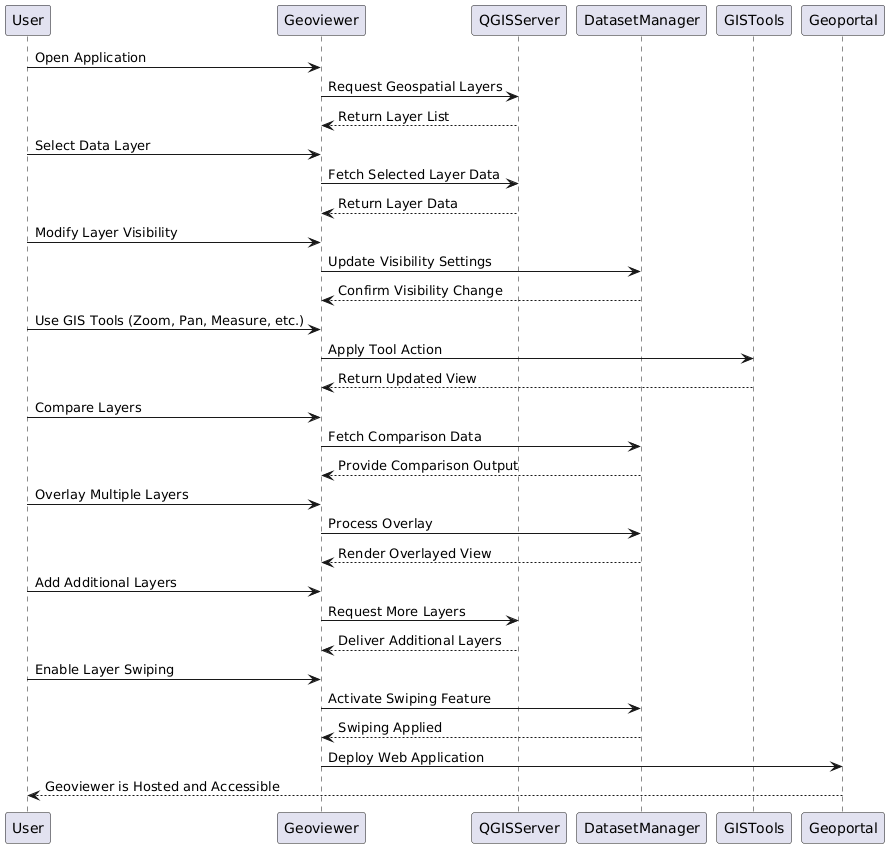

The diagram above was rendered by PlantUML. Its source (embedded in the PNG):
@startuml
User -> Geoviewer: Open Application
Geoviewer -> QGISServer: Request Geospatial Layers
QGISServer --> Geoviewer: Return Layer List

User -> Geoviewer: Select Data Layer
Geoviewer -> QGISServer: Fetch Selected Layer Data
QGISServer --> Geoviewer: Return Layer Data

User -> Geoviewer: Modify Layer Visibility
Geoviewer -> DatasetManager: Update Visibility Settings
DatasetManager --> Geoviewer: Confirm Visibility Change

User -> Geoviewer: Use GIS Tools (Zoom, Pan, Measure, etc.)
Geoviewer -> GISTools: Apply Tool Action
GISTools --> Geoviewer: Return Updated View

User -> Geoviewer: Compare Layers
Geoviewer -> DatasetManager: Fetch Comparison Data
DatasetManager --> Geoviewer: Provide Comparison Output

User -> Geoviewer: Overlay Multiple Layers
Geoviewer -> DatasetManager: Process Overlay
DatasetManager --> Geoviewer: Render Overlayed View

User -> Geoviewer: Add Additional Layers
Geoviewer -> QGISServer: Request More Layers
QGISServer --> Geoviewer: Deliver Additional Layers

User -> Geoviewer: Enable Layer Swiping
Geoviewer -> DatasetManager: Activate Swiping Feature
DatasetManager --> Geoviewer: Swiping Applied

Geoviewer -> Geoportal: Deploy Web Application
Geoportal --> User: Geoviewer is Hosted and Accessible
@enduml